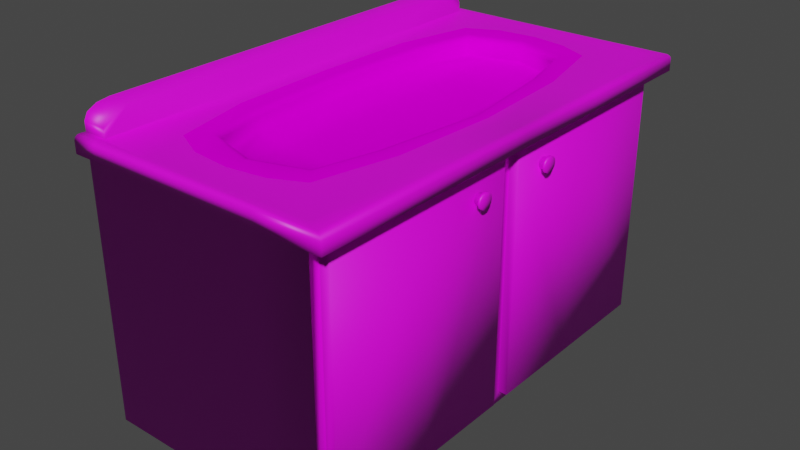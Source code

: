 # Source: lavabo.blend  (saved by Blender 2.90.8; exported with 4.5.12 LTS)
import bpy
from mathutils import Matrix  # noqa: F401  (used for matrix-valued properties, if any)

bpy.ops.wm.read_factory_settings(use_empty=True)
scene = bpy.context.scene
scene.name = 'Scene'

# ---- collections
col_collection = bpy.data.collections.new('Collection'); scene.collection.children.link(col_collection)

# ---- images (referenced by path relative to the original .blend; pixels are not part of the script)
import os
ASSET_DIR = os.environ.get("B2B_ASSET_DIR", "")  # directory of the original .blend (textures are referenced by path, not embedded)
HERE = os.path.dirname(os.path.abspath(__file__))  # packed textures are extracted next to this script under _unpacked/

def load_image(name, relpath, width, height, colorspace="sRGB"):
    """Load a texture the original file referenced (path relative to the .blend, or extracted next to this script)."""
    p = next((c for c in (os.path.join(HERE, relpath), os.path.join(ASSET_DIR, relpath)) if relpath and os.path.exists(c)), "")
    if p:
        img = bpy.data.images.load(p, check_existing=True)
        img.name = name
    else:  # same state as the original file: an image datablock whose file is absent (Cycles renders it pink)
        img = bpy.data.images.new(name, width, height)
        img.source = "FILE"
        img.filepath = "//" + (relpath or name)
    img.colorspace_settings.name = colorspace
    return img
img_roughness_jpg = load_image('roughness.jpg', 'text lava/roughness.jpg', 1024, 1024, 'sRGB')
img_albedo_jpg_001 = load_image('albedo.jpg.001', 'Concrete/albedo.jpg', 1024, 1024, 'sRGB')
img_normal_jpg = load_image('normal.jpg', 'text lava/normal.jpg', 1024, 1024, 'sRGB')
img_albedo_jpg = load_image('albedo.jpg', 'text lava/albedo.jpg', 1024, 1024, 'sRGB')

# ---- materials (node trees are filled in below, after node groups)
mat_lavabo = bpy.data.materials.new('Lavabo')
mat_lavabo.use_transparent_shadow = False
mat_marble = bpy.data.materials.new('Marble')
mat_marble.use_transparent_shadow = False

# ---- material node trees
mat_lavabo.use_nodes = True; mat_lavabo.node_tree.nodes.clear()
_N = mat_lavabo.node_tree.nodes; _L = mat_lavabo.node_tree.links
n0 = _N.new('ShaderNodeBsdfPrincipled'); n0.name = 'Principled BSDF'; n0.location = (10, 300)
n0.distribution = 'GGX'
n0.subsurface_method = 'BURLEY'
n0.inputs[3].default_value = 1.45
n0.inputs[27].default_value = (0.0, 0.0, 0.0, 1.0)
n0.inputs[28].default_value = 1.0
n1 = _N.new('ShaderNodeNormalMap'); n1.name = 'Normal Map'; n1.location = (-414, -206)
n1.inputs[0].default_value = 5.96e-08
n2 = _N.new('ShaderNodeBump'); n2.name = 'Bump'; n2.location = (-184, -123)
n2.inputs[0].default_value = 0.5333
n2.inputs[1].default_value = 1.0
n2.inputs[2].default_value = 1.0
n3 = _N.new('ShaderNodeTexImage'); n3.name = 'Image Texture.001'; n3.location = (-732, 51)
n3.image = img_roughness_jpg
n4 = _N.new('ShaderNodeOutputMaterial'); n4.name = 'Material Output'; n4.location = (300, 300)
n5 = _N.new('ShaderNodeTexImage'); n5.name = 'Image Texture'; n5.location = (-280, 275)
n5.image = img_albedo_jpg_001
n6 = _N.new('ShaderNodeTexImage'); n6.name = 'Image Texture.002'; n6.location = (-768, -230)
n6.image = img_normal_jpg
_L.new(n0.outputs[0], n4.inputs[0])
_L.new(n1.outputs[0], n2.inputs[4])
_L.new(n3.outputs[0], n2.inputs[3])
_L.new(n6.outputs[0], n1.inputs[1])
_L.new(n2.outputs[0], n0.inputs[5])
_L.new(n5.outputs[0], n0.inputs[0])
n4.is_active_output = True
mat_marble.use_nodes = True; mat_marble.node_tree.nodes.clear()
_N = mat_marble.node_tree.nodes; _L = mat_marble.node_tree.links
n0 = _N.new('ShaderNodeBsdfPrincipled'); n0.name = 'Principled BSDF'; n0.location = (36, 300)
n0.distribution = 'GGX'
n0.subsurface_method = 'BURLEY'
n0.inputs[3].default_value = 1.45
n0.inputs[13].default_value = 0.0
n0.inputs[27].default_value = (0.0, 0.0, 0.0, 1.0)
n0.inputs[28].default_value = 1.0
n1 = _N.new('ShaderNodeOutputMaterial'); n1.name = 'Material Output'; n1.location = (326, 300)
n2 = _N.new('ShaderNodeTexImage'); n2.name = 'Image Texture'; n2.location = (-280, 275)
n2.image = img_albedo_jpg
n3 = _N.new('ShaderNodeTexImage'); n3.name = 'Image Texture.002'; n3.location = (-768, -230)
n3.image = img_normal_jpg
n4 = _N.new('ShaderNodeNormalMap'); n4.name = 'Normal Map'; n4.location = (-414, -206)
n4.inputs[0].default_value = 5.96e-08
n5 = _N.new('ShaderNodeBump'); n5.name = 'Bump'; n5.location = (-184, -123)
n5.inputs[0].default_value = 0.5333
n5.inputs[1].default_value = 1.0
n5.inputs[2].default_value = 1.0
n6 = _N.new('ShaderNodeTexImage'); n6.name = 'Image Texture.001'; n6.location = (-732, 51)
n6.image = img_roughness_jpg
_L.new(n0.outputs[0], n1.inputs[0])
_L.new(n2.outputs[0], n0.inputs[0])
_L.new(n4.outputs[0], n5.inputs[4])
_L.new(n5.outputs[0], n0.inputs[5])
_L.new(n6.outputs[0], n5.inputs[3])
_L.new(n3.outputs[0], n4.inputs[1])
n1.is_active_output = True

# ---- world
world_world = bpy.data.worlds.new('World'); scene.world = world_world
world_world.use_nodes = True; world_world.node_tree.nodes.clear()
_N = world_world.node_tree.nodes; _L = world_world.node_tree.links
n0 = _N.new('ShaderNodeOutputWorld'); n0.name = 'World Output'; n0.location = (300, 300)
n1 = _N.new('ShaderNodeBackground'); n1.name = 'Background'; n1.location = (10, 300)
n1.inputs[0].default_value = (0.05088, 0.05088, 0.05088, 1.0)
_L.new(n1.outputs[0], n0.inputs[0])
n0.is_active_output = True
world_world.color = (0.05088, 0.05088, 0.05088)
world_world.use_sun_shadow = False
world_world.sun_shadow_jitter_overblur = 0.0

# ---- meshes
me_cube_001 = bpy.data.meshes.new('Cube.001')
me_cube_001.from_pydata([(1.0, 0.9683, 0.03304), (1.0, 0.9683, -2.281), (-1.0, 0.9683, -2.281), (1.0, 0.9683, -0.08268), (1.0, 0.9261, -2.186), (1.075, 0.0422, -2.186), (1.075, 0.9261, -2.186), (1.075, 0.9261, -0.1785), (1.075, 0.0422, -0.1785), (1.142, 0.2121, -0.4217), (1.142, 0.2242, -0.3341), (1.142, 0.167, -0.3341), (1.142, 0.1626, -0.3662), (1.117, 0.2121, -0.4217), (1.117, 0.1956, -0.4303), (1.117, 0.2242, -0.3982), (1.117, 0.2242, -0.3341), (1.117, 0.2121, -0.3107), (1.117, 0.1791, -0.3107), (1.117, 0.1626, -0.3662), (1.117, 0.1791, -0.4217), (1.11, 0.1956, -0.412), (1.11, 0.2161, -0.3891), (1.11, 0.2161, -0.3433), (1.11, 0.1838, -0.3265), (1.11, 0.1752, -0.3433), (1.11, 0.172, -0.3662), (1.054, 0.2074, -0.4059), (1.054, 0.2161, -0.3891), (1.054, 0.2192, -0.3662), (1.054, 0.2074, -0.3265), (1.054, 0.1838, -0.3265), (1.054, 0.1752, -0.3891), (-1.0, 0.8577, 0.2184), (-1.0, 0.9683, 0.1079), (-1.0, 0.913, 0.2036), (-1.0, 0.9535, 0.1631), (1.19, 1.017, -0.09426), (-0.9998, 1.017, -0.09426), (0.1266, 0.9683, 0.03304), (0.1266, 0.9683, -0.08268), (0.1266, 1.017, -0.09426), (0.117, 0.7583, -0.1235), (0.5164, 0.694, -0.1235), (1.0, 0.4487, -2.281), (1.0, 0.4487, 0.03304), (-1.0, 0.4487, -2.281), (-0.8, 0.4487, -2.281), (-0.8, 0.4487, 0.03304), (1.075, 0.4487, -2.186), (1.075, 0.4487, -0.1785), (1.19, 0.4487, -0.09426), (0.1266, 0.4487, -2.281), (-0.4159, 0.4487, -0.1235), (0.117, 0.4487, -0.1845), (0.1184, 0.7893, 0.03304), (0.117, 0.7583, -0.01236), (0.1172, 0.7625, 0.01034), (0.5164, 0.694, -0.01236), (0.5585, 0.7178, 0.03304), (0.5375, 0.7059, 0.02696), (-0.3493, 0.7176, 0.03304), (-0.3068, 0.694, -0.01236), (0.689, 0.4487, 0.03304), (0.636, 0.4487, -0.01236), (0.6625, 0.4487, 0.02696), (0.6431, 0.4487, 0.01034), (-0.4159, 0.4487, -0.01236), (-0.4682, 0.4487, 0.03304), (-0.4229, 0.4487, 0.01034), (-0.4421, 0.4487, 0.02696), (0.6699, 0.7816, 0.03304), (0.1221, 0.865, 0.03304), (-0.4635, 0.7818, 0.03304), (0.8183, 0.4504, 0.03304), (-0.6074, 0.4504, 0.03304), (0.5633, 0.9683, 0.03304), (0.5633, 0.9683, -0.08268), (0.6583, 1.017, -0.09426), (0.5633, 0.9683, -2.281), (0.3167, 0.7261, -0.1235), (0.3765, 0.4487, -0.1845), (0.5633, 0.4487, -2.281), (0.3167, 0.7261, -0.01236), (0.3196, 0.7298, 0.01034), (0.3276, 0.7398, 0.02696), (0.3385, 0.7535, 0.03304), (0.4181, 0.8425, 0.03304), (-0.3367, 0.9683, -2.281), (-0.3367, 0.9683, 0.03304), (-0.0949, 0.7261, -0.1235), (-0.1495, 0.4487, -0.1845), (-0.3367, 0.4487, -2.281), (-0.0949, 0.7261, -0.01236), (-0.09765, 0.7298, 0.01034), (-0.1052, 0.7398, 0.02696), (-0.1154, 0.7534, 0.03304), (-0.1994, 0.8484, 0.03304), (1.0, -0.9683, 0.03304), (-1.0, -0.9683, -2.281), (-0.8, -0.9683, 0.03304), (-0.8, -0.9683, -2.281), (-1.0, 0.0, -2.281), (-0.8, 0.0, -2.281), (-1.0, 0.0, 0.2184), (1.075, -0.0422, -2.186), (1.075, -0.9261, -0.1785), (1.142, -0.1956, -0.4303), (1.142, -0.2121, -0.3107), (1.142, -0.1956, -0.3021), (1.142, -0.1626, -0.3662), (1.142, -0.167, -0.3982), (1.117, -0.2242, -0.3982), (1.117, -0.2121, -0.3107), (1.117, -0.1791, -0.3107), (1.117, -0.167, -0.3341), (1.11, -0.2161, -0.3891), (1.11, -0.2161, -0.3433), (1.11, -0.2074, -0.3265), (1.11, -0.1838, -0.3265), (1.11, -0.1752, -0.3433), (1.054, -0.2161, -0.3891), (1.054, -0.2192, -0.3662), (1.054, -0.2161, -0.3433), (1.054, -0.2074, -0.3265), (1.054, -0.1956, -0.3204), (1.054, -0.1838, -0.3265), (1.054, -0.1752, -0.3433), (1.054, -0.172, -0.3662), (1.054, -0.1752, -0.3891), (1.054, -0.1838, -0.4059), (-1.0, -0.8577, 0.2184), (-1.0, -0.9683, 0.1079), (-1.0, -0.913, 0.2036), (-1.0, -0.9535, 0.1631), (-0.8, -0.9535, 0.1631), (-0.8, -0.913, 0.2036), (-0.8036, -1.017, -0.09426), (0.1266, -0.9683, 0.03304), (0.1266, -0.9683, -2.281), (0.1266, 0.0, -2.281), (0.1266, -0.9683, -0.08268), (-0.3068, -0.694, -0.1235), (-0.4624, 0.0, -0.1235), (0.117, 0.0, -0.1845), (1.0, -0.4487, -2.281), (1.0, -0.4487, 0.03304), (-1.0, -0.4487, -2.281), (-0.8, -0.4487, -2.281), (-0.8, -0.4487, 0.03304), (1.075, -0.4487, -2.186), (1.19, -0.4487, -0.09426), (0.1266, -0.4487, -2.281), (0.117, -0.4487, -0.1845), (0.1184, -0.7893, 0.03304), (0.117, -0.7583, -0.01236), (0.1177, -0.7738, 0.02696), (0.1172, -0.7625, 0.01034), (0.5164, -0.694, -0.01236), (0.5585, -0.7178, 0.03304), (0.8002, 0.0, 0.03304), (0.7474, 0.0, -0.01236), (0.7738, 0.0, 0.02696), (-0.3493, -0.7176, 0.03304), (-0.3125, -0.6971, 0.01034), (-0.4624, 0.0, -0.01236), (-0.5145, 0.0, 0.03304), (-0.4694, 0.0, 0.01034), (-0.4885, 0.0, 0.02696), (0.689, -0.4487, 0.03304), (0.636, -0.4487, -0.01236), (0.6625, -0.4487, 0.02696), (0.6431, -0.4487, 0.01034), (-0.4159, -0.4487, -0.01236), (-0.4682, -0.4487, 0.03304), (-0.4229, -0.4487, 0.01034), (-0.4421, -0.4487, 0.02696), (0.6699, -0.7816, 0.03304), (0.1221, -0.865, 0.03304), (-0.4635, -0.7818, 0.03304), (0.8183, -0.4504, 0.03304), (0.8719, 0.0, 0.03304), (-0.6074, -0.4504, 0.03304), (-0.6297, 0.0, 0.03304), (0.5633, -0.9683, 0.03304), (0.5633, -0.9683, -0.08268), (0.5633, -0.9683, -2.281), (0.5633, 0.0, -2.281), (0.3167, -0.7261, -0.1235), (0.4322, 0.0, -0.1845), (0.3765, -0.4487, -0.1845), (0.5633, -0.4487, -2.281), (0.3167, -0.7261, -0.01236), (0.3196, -0.7298, 0.01034), (0.3385, -0.7535, 0.03304), (0.4181, -0.8425, 0.03304), (-0.3367, -0.9683, -2.281), (-0.3367, 0.0, -2.281), (-0.3367, -0.9683, 0.03304), (-0.3367, -0.9683, -0.08268), (-0.3385, -1.017, -0.09426), (-0.0949, -0.7261, -0.1235), (-0.1727, 0.0, -0.1845), (-0.1495, -0.4487, -0.1845), (-0.3367, -0.4487, -2.281), (-0.0949, -0.7261, -0.01236), (-0.09765, -0.7298, 0.01034), (-0.1052, -0.7398, 0.02696), (-0.1154, -0.7534, 0.03304), (-0.1994, -0.8484, 0.03304), (-0.8, 0.9683, -2.281), (-1.0, 0.9683, 0.03304), (-0.8, 0.9683, 0.03304), (-0.8, 0.0, 0.03304), (-1.0, 0.9683, -0.08268), (1.0, 0.4487, -0.08268), (1.0, 0.0, -0.08268), (-0.8, 0.9683, -0.08268), (1.0, 0.4487, -2.186), (1.0, 0.9261, -0.1785), (1.0, 0.0422, -0.1785), (1.0, 0.0422, -2.186), (1.0, 0.4487, -0.1785), (1.142, 0.1956, -0.4303), (1.142, 0.2242, -0.3982), (1.142, 0.2286, -0.3662), (1.142, 0.2121, -0.3107), (1.142, 0.1956, -0.3021), (1.142, 0.1791, -0.3107), (1.142, 0.167, -0.3982), (1.142, 0.1791, -0.4217), (1.117, 0.2286, -0.3662), (1.117, 0.1956, -0.3021), (1.117, 0.167, -0.3341), (1.117, 0.167, -0.3982), (1.11, 0.2074, -0.4059), (1.11, 0.2192, -0.3662), (1.11, 0.2074, -0.3265), (1.11, 0.1956, -0.3204), (1.11, 0.1752, -0.3891), (1.11, 0.1838, -0.4059), (1.054, 0.1956, -0.412), (1.054, 0.2161, -0.3433), (1.054, 0.1956, -0.3204), (1.054, 0.1752, -0.3433), (1.054, 0.172, -0.3662), (1.054, 0.1838, -0.4059), (-0.8, 0.8577, 0.2184), (-0.8, 0.913, 0.2036), (-0.8, 0.9535, 0.1631), (-0.8, 0.9683, 0.1079), (-0.8, 0.0, 0.2184), (1.19, 0.0, -0.09426), (-0.8036, 1.017, -0.09426), (1.0, 0.0, 0.03304), (0.1266, 0.9683, -2.281), (-0.3367, 0.9683, -0.08268), (-0.3385, 1.017, -0.09426), (0.636, 0.4487, -0.1235), (0.7474, 0.0, -0.1235), (1.0, 0.0, -2.281), (-0.3068, 0.694, -0.1235), (0.5221, 0.6972, 0.01034), (0.1177, 0.7738, 0.02696), (0.7545, 0.0, 0.01034), (-0.3125, 0.6971, 0.01034), (-0.328, 0.7058, 0.02696), (1.0, -0.9683, -2.281), (1.0, -0.9683, -0.08268), (-1.0, -0.9683, 0.03304), (-0.9998, -1.017, -0.09426), (1.19, -1.017, -0.09426), (-1.0, -0.9683, -0.08268), (1.0, -0.4487, -0.08268), (-0.8, -0.9683, -0.08268), (1.0, -0.4487, -2.186), (1.0, -0.9261, -2.186), (1.0, -0.9261, -0.1785), (1.0, -0.0422, -0.1785), (1.0, -0.0422, -2.186), (1.0, -0.4487, -0.1785), (1.075, -0.9261, -2.186), (1.075, -0.0422, -0.1785), (1.075, -0.4487, -0.1785), (1.142, -0.2121, -0.4217), (1.142, -0.2242, -0.3982), (1.142, -0.2286, -0.3662), (1.142, -0.2242, -0.3341), (1.142, -0.1791, -0.3107), (1.142, -0.167, -0.3341), (1.142, -0.1791, -0.4217), (1.117, -0.2121, -0.4217), (1.117, -0.1956, -0.4303), (1.117, -0.2286, -0.3662), (1.117, -0.2242, -0.3341), (1.117, -0.1956, -0.3021), (1.117, -0.1626, -0.3662), (1.117, -0.167, -0.3982), (1.117, -0.1791, -0.4217), (1.11, -0.2074, -0.4059), (1.11, -0.1956, -0.412), (1.11, -0.2192, -0.3662), (1.11, -0.1956, -0.3204), (1.11, -0.172, -0.3662), (1.11, -0.1752, -0.3891), (1.11, -0.1838, -0.4059), (1.054, -0.2074, -0.4059), (1.054, -0.1956, -0.412), (-0.8, -0.8577, 0.2184), (-0.8, -0.9683, 0.1079), (0.6583, -1.017, -0.09426), (0.1266, -1.017, -0.09426), (0.5164, -0.694, -0.1235), (0.636, -0.4487, -0.1235), (-0.4159, -0.4487, -0.1235), (0.117, -0.7583, -0.1235), (0.5221, -0.6972, 0.01034), (0.5375, -0.7059, 0.02696), (0.3276, -0.7398, 0.02696), (-0.3068, -0.694, -0.01236), (-0.328, -0.7058, 0.02696), (0.1266, 1.017, 0.00234), (0.1266, 0.9928, 0.03891), (0.1266, 1.013, 0.02271), (0.1266, 1.005, 0.0361), (0.1266, -0.9928, 0.03891), (0.1266, -1.017, 0.00234), (0.1266, -1.005, 0.0361), (0.1266, -1.013, 0.02271), (1.136, -0.4487, 0.04135), (1.19, -0.4487, 0.00234), (1.163, -0.4487, 0.03732), (1.183, -0.4487, 0.02304), (-0.3375, -0.9901, 0.03826), (-0.3385, -1.017, 0.00234), (-0.338, -1.003, 0.03578), (-0.3383, -1.013, 0.02263), (-0.9999, 0.9881, 0.03778), (-0.9998, 1.017, 0.00234), (-0.9999, 1.002, 0.03553), (-0.9998, 1.013, 0.02256), (1.135, 1.003, 0.04127), (1.19, 1.017, 0.00234), (1.163, 1.01, 0.03728), (1.183, 1.015, 0.02303), (-0.8015, 0.9886, 0.0379), (-0.8036, 1.017, 0.00234), (-0.8025, 1.003, 0.03559), (-0.8033, 1.013, 0.02258), (1.19, 0.4487, 0.00234), (1.136, 0.4487, 0.04135), (1.183, 0.4487, 0.02304), (1.163, 0.4487, 0.03732), (1.137, 0.0, 0.04138), (1.19, 0.0, 0.00234), (1.163, 0.0, 0.03733), (1.183, 0.0, 0.02304), (0.6583, 1.017, 0.00234), (0.6195, 0.9969, 0.03989), (0.6531, 1.014, 0.02284), (0.6389, 1.007, 0.03659), (-0.3375, 0.9901, 0.03826), (-0.3385, 1.017, 0.00234), (-0.338, 1.003, 0.03578), (-0.3383, 1.013, 0.02263), (-0.9998, -1.017, 0.00234), (-0.9999, -0.9881, 0.03778), (-0.9998, -1.013, 0.02256), (-0.9999, -1.002, 0.03553), (1.19, -1.017, 0.00234), (1.135, -1.003, 0.04127), (1.183, -1.015, 0.02303), (1.163, -1.01, 0.03728), (-0.8036, -1.017, 0.00234), (-0.8015, -0.9886, 0.0379), (-0.8033, -1.013, 0.02258), (-0.8025, -1.003, 0.03559), (0.6195, -0.9969, 0.03989), (0.6583, -1.017, 0.00234), (0.6389, -1.007, 0.03659), (0.6531, -1.014, 0.02284)], [], [(0, 45, 350, 341), (214, 211, 337, 339, 340, 338, 38), (247, 251, 48), (64, 58, 43, 258), (46, 47, 103, 102), (212, 211, 34, 250), (217, 214, 38, 253), (82, 44, 260, 187), (44, 1, 4, 218), (2, 214, 217, 210), (79, 77, 3, 1), (222, 220, 8, 50), (216, 260, 221, 220), (215, 216, 220, 222), (1, 3, 219, 4), (49, 50, 8, 5), (4, 219, 7, 6), (220, 221, 5, 8), (218, 4, 6, 49), (17, 232, 238, 237), (223, 9, 13, 14), (228, 11, 233, 18), (10, 226, 17, 16), (230, 223, 14, 20), (9, 224, 15, 13), (11, 12, 19, 233), (226, 227, 232, 17), (224, 225, 231, 15), (12, 229, 234, 19), (227, 228, 18, 232), (225, 10, 16, 231), (229, 230, 20, 234), (237, 238, 243, 30), (15, 231, 236, 22), (19, 234, 239, 26), (232, 18, 24, 238), (231, 16, 23, 236), (234, 20, 240, 239), (14, 13, 235, 21), (18, 233, 25, 24), (16, 17, 237, 23), (20, 14, 21, 240), (13, 15, 22, 235), (233, 19, 26, 25), (32, 246, 27), (22, 236, 29, 28), (26, 239, 32, 245), (238, 24, 31, 243), (236, 23, 242, 29), (239, 240, 246, 32), (21, 235, 27, 241), (24, 25, 244, 31), (23, 237, 30, 242), (240, 21, 241, 246), (235, 22, 28, 27), (25, 26, 245, 244), (33, 247, 248, 35), (35, 248, 249, 36), (36, 249, 250, 34), (247, 33, 104, 251), (211, 212, 345, 337), (254, 353, 355, 356, 354, 252, 216), (76, 0, 341, 358), (78, 357, 342, 37), (51, 349, 354, 252), (256, 217, 253, 257), (215, 3, 37, 51), (77, 40, 41, 78), (39, 76, 358, 322), (88, 256, 40, 255), (92, 52, 140, 197), (74, 71, 59, 63), (311, 310, 378, 326), (97, 73, 61, 96), (67, 165, 143, 53), (93, 62, 261, 90), (91, 53, 143, 202), (81, 54, 144, 189), (87, 72, 55, 86), (181, 74, 63, 160), (73, 75, 68, 61), (80, 42, 54, 81), (90, 261, 53, 91), (62, 67, 53, 261), (75, 183, 166, 68), (88, 255, 52, 92), (216, 215, 51, 252), (37, 342, 349, 51), (212, 89, 361, 345), (221, 218, 49, 5), (6, 7, 50, 49), (3, 215, 222, 219), (219, 222, 50, 7), (260, 44, 218, 221), (79, 1, 44, 82), (2, 210, 47, 46), (161, 64, 258, 259), (83, 58, 262, 84), (84, 262, 60, 85), (85, 60, 59, 86), (64, 161, 264, 66), (66, 264, 162, 65), (65, 162, 160, 63), (68, 166, 168, 70), (70, 168, 167, 69), (69, 167, 165, 67), (93, 56, 57, 94), (94, 57, 263, 95), (95, 263, 55, 96), (58, 64, 66, 262), (262, 66, 65, 60), (60, 65, 63, 59), (61, 68, 70, 266), (266, 70, 69, 265), (265, 69, 67, 62), (83, 56, 42, 80), (48, 213, 183, 75), (212, 48, 75, 73), (254, 45, 74, 181), (76, 39, 72, 87), (89, 212, 73, 97), (45, 0, 71, 74), (0, 76, 87, 71), (58, 83, 80, 43), (263, 85, 86, 55), (57, 84, 85, 263), (56, 83, 84, 57), (255, 79, 82, 52), (43, 80, 81, 258), (71, 87, 86, 59), (258, 81, 189, 259), (3, 77, 78, 37), (257, 362, 321, 41), (255, 40, 77, 79), (52, 82, 187, 140), (89, 39, 322, 361), (39, 89, 97, 72), (266, 95, 96, 61), (265, 94, 95, 266), (62, 93, 94, 265), (210, 88, 92, 47), (42, 90, 91, 54), (54, 91, 202, 144), (56, 93, 90, 42), (72, 97, 96, 55), (45, 254, 353, 350), (47, 92, 197, 103), (210, 217, 256, 88), (253, 346, 362, 257), (40, 256, 257, 41), (184, 377, 370, 98), (310, 271, 369, 378), (272, 270, 365, 367, 368, 366, 269), (309, 100, 308), (170, 313, 312, 158), (147, 102, 103, 148), (100, 309, 132, 269), (274, 137, 270, 272), (191, 187, 260, 145), (145, 275, 276, 267), (99, 101, 274, 272), (186, 267, 268, 185), (280, 283, 282, 278), (216, 278, 279, 260), (273, 280, 278, 216), (267, 276, 277, 268), (150, 105, 282, 283), (276, 281, 106, 277), (278, 282, 105, 279), (275, 150, 281, 276), (111, 290, 284), (113, 118, 302, 295), (107, 292, 291, 284), (288, 114, 115, 289), (287, 294, 113, 108), (290, 298, 292, 107), (284, 291, 112, 285), (289, 115, 296, 110), (108, 113, 295, 109), (285, 112, 293, 286), (110, 296, 297, 111), (109, 295, 114, 288), (286, 293, 294, 287), (111, 297, 298, 290), (118, 124, 125, 302), (112, 116, 301, 293), (296, 303, 304, 297), (295, 302, 119, 114), (293, 301, 117, 294), (297, 304, 305, 298), (292, 300, 299, 291), (114, 119, 120, 115), (294, 117, 118, 113), (298, 305, 300, 292), (291, 299, 116, 112), (115, 120, 303, 296), (123, 122, 127), (116, 121, 122, 301), (303, 128, 129, 304), (302, 125, 126, 119), (301, 122, 123, 117), (304, 129, 130, 305), (300, 307, 306, 299), (119, 126, 127, 120), (117, 123, 124, 118), (305, 130, 307, 300), (299, 306, 121, 116), (120, 127, 128, 303), (131, 133, 136, 308), (133, 134, 135, 136), (134, 132, 309, 135), (308, 251, 104, 131), (269, 366, 374, 100), (100, 374, 333, 198), (270, 137, 373, 365), (271, 151, 330, 369), (199, 200, 137, 274), (273, 151, 271, 268), (185, 310, 311, 141), (98, 370, 329, 146), (196, 139, 141, 199), (204, 197, 140, 152), (180, 169, 159, 177), (198, 333, 325, 138), (209, 208, 163, 179), (173, 314, 143, 165), (205, 201, 142, 319), (203, 202, 143, 314), (190, 189, 144, 153), (195, 194, 154, 178), (181, 160, 169, 180), (179, 163, 174, 182), (188, 190, 153, 315), (201, 203, 314, 142), (319, 142, 314, 173), (182, 174, 166, 183), (196, 204, 152, 139), (216, 252, 151, 273), (146, 329, 353, 254), (151, 252, 354, 330), (279, 105, 150, 275), (281, 150, 283, 106), (268, 277, 280, 273), (277, 106, 283, 280), (260, 279, 275, 145), (186, 191, 145, 267), (99, 147, 148, 101), (161, 259, 313, 170), (192, 193, 316, 158), (193, 318, 317, 316), (318, 194, 159, 317), (170, 172, 264, 161), (172, 171, 162, 264), (171, 169, 160, 162), (174, 176, 168, 166), (176, 175, 167, 168), (175, 173, 165, 167), (205, 206, 157, 155), (206, 207, 156, 157), (207, 208, 154, 156), (158, 316, 172, 170), (316, 317, 171, 172), (317, 159, 169, 171), (163, 320, 176, 174), (320, 164, 175, 176), (164, 319, 173, 175), (192, 188, 315, 155), (149, 182, 183, 213), (100, 179, 182, 149), (254, 181, 180, 146), (184, 195, 178, 138), (198, 209, 179, 100), (146, 180, 177, 98), (98, 177, 195, 184), (158, 312, 188, 192), (156, 154, 194, 318), (157, 156, 318, 193), (155, 157, 193, 192), (139, 152, 191, 186), (312, 313, 190, 188), (177, 159, 194, 195), (313, 259, 189, 190), (268, 271, 310, 185), (200, 311, 326, 334), (139, 186, 185, 141), (152, 140, 187, 191), (138, 325, 377, 184), (138, 178, 209, 198), (320, 163, 208, 207), (164, 320, 207, 206), (319, 164, 206, 205), (101, 148, 204, 196), (315, 153, 203, 201), (153, 144, 202, 203), (155, 315, 201, 205), (178, 154, 208, 209), (38, 338, 346, 253), (148, 103, 197, 204), (101, 196, 199, 274), (137, 200, 334, 373), (141, 311, 200, 199), (251, 213, 48), (48, 212, 247), (212, 250, 247), (250, 249, 248), (248, 247, 250), (223, 230, 224, 9), (225, 224, 230, 229), (10, 225, 229, 12), (12, 11, 226, 10), (227, 226, 11, 228), (241, 27, 246), (27, 28, 32), (28, 29, 245), (29, 242, 244), (242, 30, 244), (30, 243, 31), (244, 30, 31), (244, 245, 29), (245, 32, 28), (149, 213, 251), (251, 308, 149), (308, 136, 309), (149, 308, 100), (136, 135, 309), (107, 284, 290), (284, 285, 111), (285, 286, 110), (286, 287, 289), (287, 108, 289), (108, 109, 288), (289, 108, 288), (289, 110, 286), (110, 111, 285), (121, 306, 129), (306, 307, 130), (129, 306, 130), (129, 128, 121), (128, 127, 122), (121, 128, 122), (127, 126, 124), (126, 125, 124), (124, 123, 127), (337, 345, 347, 339), (339, 347, 348, 340), (340, 348, 346, 338), (358, 341, 343, 360), (360, 343, 344, 359), (359, 344, 342, 357), (378, 369, 371, 380), (380, 371, 372, 379), (379, 372, 370, 377), (345, 361, 363, 347), (347, 363, 364, 348), (348, 364, 362, 346), (322, 358, 360, 324), (324, 360, 359, 323), (323, 359, 357, 321), (326, 378, 380, 328), (328, 380, 379, 327), (327, 379, 377, 325), (334, 326, 328, 336), (336, 328, 327, 335), (335, 327, 325, 333), (350, 353, 355, 352), (352, 355, 356, 351), (351, 356, 354, 349), (361, 322, 324, 363), (363, 324, 323, 364), (364, 323, 321, 362), (341, 350, 352, 343), (343, 352, 351, 344), (344, 351, 349, 342), (365, 373, 375, 367), (367, 375, 376, 368), (368, 376, 374, 366), (330, 354, 356, 332), (332, 356, 355, 331), (331, 355, 353, 329), (369, 330, 332, 371), (371, 332, 331, 372), (372, 331, 329, 370), (373, 334, 336, 375), (375, 336, 335, 376), (376, 335, 333, 374), (41, 321, 357, 78)])
me_cube_001.polygons.foreach_set('use_smooth', [True] * 386)
me_cube_001.polygons.foreach_set('material_index', [0, 0, 0, 1, 0, 0, 0, 0, 0, 0, 0, 0, 0, 0, 0, 0, 0, 0, 0, 0, 0, 0, 0, 0, 0, 0, 0, 0, 0, 0, 0, 0, 0, 0, 0, 0, 0, 0, 0, 0, 0, 0, 0, 0, 0, 0, 0, 0, 0, 0, 0, 0, 0, 0, 0, 0, 0, 0, 0, 0, 0, 0, 0, 0, 0, 0, 0, 0, 0, 0, 0, 1, 0, 1, 1, 1, 1, 1, 1, 1, 1, 1, 1, 1, 1, 0, 0, 0, 0, 0, 0, 0, 0, 0, 0, 0, 1, 1, 1, 1, 1, 1, 1, 1, 1, 1, 1, 1, 1, 1, 1, 1, 1, 1, 1, 1, 0, 0, 0, 0, 0, 0, 0, 1, 1, 1, 1, 0, 1, 1, 1, 0, 0, 0, 0, 0, 0, 1, 1, 1, 0, 1, 1, 1, 1, 0, 0, 0, 0, 0, 0, 0, 0, 0, 1, 0, 0, 0, 0, 0, 0, 0, 0, 0, 0, 0, 0, 0, 0, 0, 0, 0, 0, 0, 0, 0, 0, 0, 0, 0, 0, 0, 0, 0, 0, 0, 0, 0, 0, 0, 0, 0, 0, 0, 0, 0, 0, 0, 0, 0, 0, 0, 0, 0, 0, 0, 0, 0, 0, 0, 0, 0, 0, 0, 0, 0, 0, 0, 0, 0, 0, 0, 1, 0, 1, 1, 1, 1, 1, 1, 1, 1, 1, 1, 1, 1, 0, 0, 0, 0, 0, 0, 0, 0, 0, 0, 0, 1, 1, 1, 1, 1, 1, 1, 1, 1, 1, 1, 1, 1, 1, 1, 1, 1, 1, 1, 1, 0, 0, 0, 0, 0, 0, 0, 1, 1, 1, 1, 0, 1, 1, 1, 0, 0, 0, 0, 0, 0, 1, 1, 1, 0, 1, 1, 1, 1, 0, 0, 0, 0, 0, 0, 0, 0, 0, 0, 0, 0, 0, 0, 0, 0, 0, 0, 0, 0, 0, 0, 0, 0, 0, 0, 0, 0, 0, 0, 0, 0, 0, 0, 0, 0, 0, 0, 0, 0, 0, 0, 0, 0, 0, 0, 0, 0, 0, 0, 0, 0, 0, 0, 0, 0, 0, 0, 0, 0, 0, 0, 0, 0, 0, 0, 0, 0, 0, 0, 0, 0, 0, 0, 0, 0, 0, 0, 0, 0, 0, 0, 0, 0, 0, 0, 0, 0, 0, 0])
_uv = me_cube_001.uv_layers.new(name='UVMap')
_uv.uv.foreach_set('vector', [0.6989, 0.06012, 0.5787, 0.06009, 0.5788, 0.03012, 0.707, 0.03045, 0.456, 0.5034, 0.456, 0.5288, 0.4514, 0.5298, 0.4481, 0.5293, 0.4457, 0.5265, 0.4448, 0.522, 0.4448, 0.5008, 0.2629, 0.6891, 0.2629, 0.5008, 0.3058, 0.5993, 0.324, 0.2085, 0.4335, 0.3018, 0.3848, 0.3322, 0.292, 0.2527, 0.8303, 0.9381, 0.8303, 0.8942, 0.934, 0.8941, 0.934, 0.938, 0.3729, 0.5447, 0.3729, 0.5008, 0.3902, 0.5008, 0.3902, 0.5447, 0.934, 0.06223, 0.934, 0.01834, 0.9454, 0.01839, 0.9454, 0.06146, 0.8303, 0.595, 0.8303, 0.4991, 0.934, 0.4991, 0.934, 0.5949, 0.5789, 0.4991, 0.6992, 0.4991, 0.6894, 0.5201, 0.5789, 0.5201, 0.01187, 0.5008, 0.01187, 0.01834, 0.05818, 0.01834, 0.05818, 0.5008, 0.3738, 0.5008, 0.3738, 0.01834, 0.475, 0.01834, 0.475, 0.5008, 0.3554, 0.6055, 0.3554, 0.6946, 0.3379, 0.6946, 0.3379, 0.6055, 0.475, 0.9817, 0.475, 0.4991, 0.4847, 0.5201, 0.4847, 0.9606, 0.5789, 0.9817, 0.475, 0.9817, 0.4847, 0.9606, 0.5789, 0.9606, 0.6992, 0.4991, 0.6992, 0.9817, 0.6894, 0.9606, 0.6894, 0.5201, 0.106, 0.5008, 0.106, 0.9414, 0.01187, 0.9414, 0.01187, 0.5008, 0.9628, 0.9394, 0.9628, 0.499, 0.9803, 0.499, 0.9803, 0.9394, 0.9628, 0.499, 0.9628, 0.9395, 0.9454, 0.9395, 0.9454, 0.499, 0.3554, 0.6054, 0.3554, 0.5008, 0.3729, 0.5008, 0.3729, 0.6054, 0.2672, 0.4874, 0.2826, 0.495, 0.2591, 0.4998, 0.2481, 0.4944, 0.1863, 0.4567, 0.1619, 0.46, 0.1598, 0.4442, 0.1842, 0.4409, 0.2194, 0.4422, 0.2439, 0.4388, 0.2461, 0.4546, 0.2216, 0.458, 0.3573, 0.5444, 0.3291, 0.5483, 0.3269, 0.5325, 0.3552, 0.5287, 0.3582, 0.4231, 0.3754, 0.4207, 0.3776, 0.4365, 0.3604, 0.4389, 0.1619, 0.46, 0.1337, 0.4639, 0.1315, 0.4481, 0.1598, 0.4442, 0.2439, 0.4388, 0.2823, 0.4335, 0.2844, 0.4493, 0.2461, 0.4546, 0.3291, 0.5483, 0.3047, 0.5517, 0.3025, 0.5359, 0.3269, 0.5325, 0.1337, 0.4639, 0.1091, 0.4673, 0.107, 0.4515, 0.1315, 0.4481, 0.2823, 0.4335, 0.3241, 0.4278, 0.3262, 0.4436, 0.2844, 0.4493, 0.3047, 0.5517, 0.2907, 0.5536, 0.2885, 0.5378, 0.3025, 0.5359, 0.3819, 0.5411, 0.3573, 0.5444, 0.3552, 0.5287, 0.3797, 0.5253, 0.3241, 0.4278, 0.3582, 0.4231, 0.3604, 0.4389, 0.3262, 0.4436, 0.2824, 0.4931, 0.2812, 0.4847, 0.355, 0.4746, 0.3562, 0.483, 0.1513, 0.5033, 0.1914, 0.4922, 0.1939, 0.4978, 0.1652, 0.5058, 0.2089, 0.5318, 0.1665, 0.5376, 0.1761, 0.5303, 0.2064, 0.5261, 0.2826, 0.495, 0.276, 0.5072, 0.2543, 0.5085, 0.2591, 0.4998, 0.1914, 0.4922, 0.2338, 0.4863, 0.2242, 0.4936, 0.1939, 0.4978, 0.1665, 0.5376, 0.1331, 0.5366, 0.1522, 0.5296, 0.1761, 0.5303, 0.1176, 0.529, 0.1243, 0.5168, 0.1459, 0.5154, 0.1412, 0.5241, 0.276, 0.5072, 0.249, 0.5207, 0.235, 0.5182, 0.2543, 0.5085, 0.2338, 0.4863, 0.2672, 0.4874, 0.2481, 0.4944, 0.2242, 0.4936, 0.1331, 0.5366, 0.1176, 0.529, 0.1412, 0.5241, 0.1522, 0.5296, 0.1243, 0.5168, 0.1513, 0.5033, 0.1652, 0.5058, 0.1459, 0.5154, 0.249, 0.5207, 0.2089, 0.5318, 0.2064, 0.5261, 0.235, 0.5182, 0.2512, 0.4799, 0.23, 0.4759, 0.2322, 0.4605, 0.286, 0.5197, 0.2849, 0.5113, 0.3587, 0.5011, 0.3598, 0.5096, 0.1541, 0.4611, 0.184, 0.457, 0.1889, 0.4925, 0.159, 0.4966, 0.2812, 0.4847, 0.2806, 0.4799, 0.3544, 0.4697, 0.355, 0.4746, 0.2849, 0.5113, 0.2837, 0.5028, 0.3575, 0.4927, 0.3587, 0.5011, 0.184, 0.457, 0.2084, 0.4536, 0.2133, 0.4892, 0.1889, 0.4925, 0.2885, 0.5378, 0.2874, 0.5294, 0.3612, 0.5193, 0.3623, 0.5277, 0.1091, 0.4673, 0.1267, 0.4649, 0.1316, 0.5004, 0.114, 0.5028, 0.2837, 0.5028, 0.2824, 0.4931, 0.3562, 0.483, 0.3575, 0.4927, 0.2084, 0.4536, 0.2207, 0.4519, 0.2256, 0.4875, 0.2133, 0.4892, 0.2874, 0.5294, 0.286, 0.5197, 0.3598, 0.5096, 0.3612, 0.5193, 0.1267, 0.4649, 0.1541, 0.4611, 0.159, 0.4966, 0.1316, 0.5004, 0.2628, 0.5128, 0.2165, 0.5128, 0.2165, 0.5008, 0.2629, 0.5008, 0.4126, 0.5008, 0.4126, 0.5447, 0.4031, 0.5447, 0.4031, 0.5008, 0.4031, 0.5008, 0.4031, 0.5447, 0.3902, 0.5447, 0.3902, 0.5008, 0.2165, 0.5128, 0.2628, 0.5128, 0.2629, 0.7008, 0.2165, 0.7008, 0.6989, 0.4991, 0.6989, 0.4552, 0.7037, 0.4555, 0.7035, 0.4991, 0.4153, 0.5008, 0.4134, 0.5309, 0.4143, 0.5367, 0.4176, 0.541, 0.4224, 0.5425, 0.4448, 0.5425, 0.4421, 0.5008, 0.6989, 0.156, 0.6989, 0.06012, 0.707, 0.03045, 0.7056, 0.1436, 0.9775, 0.135, 0.9551, 0.135, 0.9551, 0.01834, 0.9775, 0.01834, 0.3379, 0.5993, 0.3156, 0.5993, 0.3156, 0.5008, 0.3379, 0.5008, 0.934, 0.1639, 0.934, 0.06223, 0.9454, 0.06146, 0.9454, 0.1635, 0.8139, 0.4573, 0.934, 0.4573, 0.9454, 0.499, 0.8141, 0.4991, 0.934, 0.3614, 0.934, 0.2656, 0.9454, 0.2656, 0.9454, 0.3823, 0.6989, 0.2518, 0.6989, 0.156, 0.7056, 0.1436, 0.7047, 0.2518, 0.1655, 0.5008, 0.1655, 0.01834, 0.2727, 0.01834, 0.2727, 0.5008, 0.8303, 0.7925, 0.8303, 0.6908, 0.934, 0.6908, 0.934, 0.7925, 0.3555, 0.1088, 0.4999, 0.2199, 0.4613, 0.2745, 0.3383, 0.1721, 0.9775, 0.2517, 0.9775, 0.135, 0.9551, 0.135, 0.9551, 0.2517, 0.5177, 0.6734, 0.4791, 0.8117, 0.4432, 0.7507, 0.4669, 0.6277, 0.2943, 0.8034, 0.06102, 0.8817, 0.04092, 0.8218, 0.2661, 0.7496, 0.4389, 0.6121, 0.4169, 0.7199, 0.3674, 0.6876, 0.3867, 0.5957, 0.2596, 0.6234, 0.2661, 0.7496, 0.04092, 0.8218, 0.02644, 0.6534, 0.2726, 0.3749, 0.2532, 0.4971, 0.01197, 0.4851, 0.05076, 0.3117, 0.5256, 0.3513, 0.5295, 0.5043, 0.4907, 0.5047, 0.476, 0.3896, 0.1425, 0.01839, 0.3555, 0.1088, 0.3383, 0.1721, 0.1322, 0.05332, 0.4791, 0.8117, 0.3202, 0.9154, 0.3057, 0.8428, 0.4432, 0.7507, 0.3953, 0.418, 0.4059, 0.5038, 0.2532, 0.4971, 0.2726, 0.3749, 0.3867, 0.5957, 0.3674, 0.6876, 0.2661, 0.7496, 0.2596, 0.6234, 0.4169, 0.7199, 0.2943, 0.8034, 0.2661, 0.7496, 0.3674, 0.6876, 0.3202, 0.9154, 0.08541, 0.9816, 0.07139, 0.9211, 0.3057, 0.8428, 0.7102, 0.7925, 0.7102, 0.6909, 0.8303, 0.6908, 0.8303, 0.7925, 0.7102, 0.4574, 0.8139, 0.4573, 0.8141, 0.4991, 0.7104, 0.4991, 0.3379, 0.724, 0.3156, 0.724, 0.3156, 0.5993, 0.3379, 0.5993, 0.6989, 0.4552, 0.6989, 0.3535, 0.704, 0.3537, 0.7037, 0.4555, 0.3554, 0.6945, 0.3554, 0.6054, 0.3729, 0.6054, 0.3729, 0.6945, 0.2165, 0.5008, 0.2165, 0.9414, 0.106, 0.9414, 0.106, 0.5008, 0.6992, 0.9817, 0.5789, 0.9817, 0.5789, 0.9606, 0.6894, 0.9606, 0.3554, 0.5008, 0.3554, 0.6055, 0.3379, 0.6055, 0.3379, 0.5008, 0.475, 0.4991, 0.5789, 0.4991, 0.5789, 0.5201, 0.4847, 0.5201, 0.7102, 0.595, 0.7102, 0.4992, 0.8303, 0.4991, 0.8303, 0.595, 0.7102, 0.9381, 0.7102, 0.8942, 0.8303, 0.8942, 0.8303, 0.9381, 0.1185, 0.08955, 0.324, 0.2085, 0.292, 0.2527, 0.08955, 0.1384, 0.4472, 0.4031, 0.4335, 0.3018, 0.4443, 0.2944, 0.4584, 0.3995, 0.4584, 0.3995, 0.4443, 0.2944, 0.4537, 0.2851, 0.468, 0.3949, 0.468, 0.3949, 0.4537, 0.2851, 0.4613, 0.2745, 0.476, 0.3896, 0.324, 0.2085, 0.1185, 0.08955, 0.1238, 0.07878, 0.3299, 0.198, 0.3299, 0.198, 0.1238, 0.07878, 0.1282, 0.06659, 0.3345, 0.1857, 0.3345, 0.1857, 0.1282, 0.06659, 0.1322, 0.05332, 0.3383, 0.1721, 0.3057, 0.8428, 0.07139, 0.9211, 0.06812, 0.907, 0.3027, 0.8284, 0.3027, 0.8284, 0.06812, 0.907, 0.06475, 0.8938, 0.2991, 0.8151, 0.2991, 0.8151, 0.06475, 0.8938, 0.06102, 0.8817, 0.2943, 0.8034, 0.4389, 0.6121, 0.4609, 0.5044, 0.4724, 0.5047, 0.4499, 0.6167, 0.4499, 0.6167, 0.4724, 0.5047, 0.4823, 0.5048, 0.4593, 0.6219, 0.4593, 0.6219, 0.4823, 0.5048, 0.4907, 0.5047, 0.4669, 0.6277, 0.4335, 0.3018, 0.324, 0.2085, 0.3299, 0.198, 0.4443, 0.2944, 0.4443, 0.2944, 0.3299, 0.198, 0.3345, 0.1857, 0.4537, 0.2851, 0.4537, 0.2851, 0.3345, 0.1857, 0.3383, 0.1721, 0.4613, 0.2745, 0.4432, 0.7507, 0.3057, 0.8428, 0.3027, 0.8284, 0.4362, 0.7391, 0.4362, 0.7391, 0.3027, 0.8284, 0.2991, 0.8151, 0.4274, 0.7287, 0.4274, 0.7287, 0.2991, 0.8151, 0.2943, 0.8034, 0.4169, 0.7199, 0.4472, 0.4031, 0.4609, 0.5044, 0.4059, 0.5038, 0.3953, 0.418, 0.5787, 0.4551, 0.475, 0.4551, 0.475, 0.4177, 0.5791, 0.4129, 0.6989, 0.4552, 0.5787, 0.4551, 0.5791, 0.4129, 0.6558, 0.3813, 0.475, 0.06006, 0.5787, 0.06009, 0.5791, 0.09997, 0.475, 0.08818, 0.6989, 0.156, 0.6989, 0.2518, 0.675, 0.2528, 0.6698, 0.1878, 0.6989, 0.3535, 0.6989, 0.4552, 0.6558, 0.3813, 0.6712, 0.3233, 0.5787, 0.06009, 0.6989, 0.06012, 0.6557, 0.1326, 0.5791, 0.09997, 0.6989, 0.06012, 0.6989, 0.156, 0.6698, 0.1878, 0.6557, 0.1326, 0.4335, 0.3018, 0.4472, 0.4031, 0.3953, 0.418, 0.3848, 0.3322, 0.4823, 0.5048, 0.468, 0.3949, 0.476, 0.3896, 0.4907, 0.5047, 0.4724, 0.5047, 0.4584, 0.3995, 0.468, 0.3949, 0.4823, 0.5048, 0.4609, 0.5044, 0.4472, 0.4031, 0.4584, 0.3995, 0.4724, 0.5047, 0.7102, 0.6909, 0.7102, 0.595, 0.8303, 0.595, 0.8303, 0.6908, 0.3848, 0.3322, 0.3953, 0.418, 0.2726, 0.3749, 0.292, 0.2527, 0.4999, 0.2199, 0.5256, 0.3513, 0.476, 0.3896, 0.4613, 0.2745, 0.292, 0.2527, 0.2726, 0.3749, 0.05076, 0.3117, 0.08955, 0.1384, 0.934, 0.4573, 0.934, 0.3614, 0.9454, 0.3823, 0.9454, 0.499, 0.9775, 0.3538, 0.9551, 0.3538, 0.9551, 0.2517, 0.9775, 0.2517, 0.2727, 0.5008, 0.2727, 0.01834, 0.3738, 0.01834, 0.3738, 0.5008, 0.8303, 0.6908, 0.8303, 0.595, 0.934, 0.5949, 0.934, 0.6908, 0.6989, 0.3535, 0.6989, 0.2518, 0.7047, 0.2518, 0.704, 0.3537, 0.6989, 0.2518, 0.6989, 0.3535, 0.6712, 0.3233, 0.675, 0.2528, 0.4362, 0.7391, 0.4593, 0.6219, 0.4669, 0.6277, 0.4432, 0.7507, 0.4274, 0.7287, 0.4499, 0.6167, 0.4593, 0.6219, 0.4362, 0.7391, 0.4169, 0.7199, 0.4389, 0.6121, 0.4499, 0.6167, 0.4274, 0.7287, 0.7102, 0.8942, 0.7102, 0.7925, 0.8303, 0.7925, 0.8303, 0.8942, 0.4059, 0.5038, 0.3867, 0.5957, 0.2596, 0.6234, 0.2532, 0.4971, 0.2532, 0.4971, 0.2596, 0.6234, 0.02644, 0.6534, 0.01197, 0.4851, 0.4609, 0.5044, 0.4389, 0.6121, 0.3867, 0.5957, 0.4059, 0.5038, 0.5295, 0.5043, 0.5177, 0.6734, 0.4669, 0.6277, 0.4907, 0.5047, 0.5787, 0.06009, 0.475, 0.06006, 0.4751, 0.02999, 0.5788, 0.03012, 0.8303, 0.8942, 0.8303, 0.7925, 0.934, 0.7925, 0.934, 0.8941, 0.05818, 0.5008, 0.05818, 0.01834, 0.1655, 0.01834, 0.1655, 0.5008, 0.9775, 0.4559, 0.9551, 0.4559, 0.9551, 0.3538, 0.9775, 0.3538, 0.934, 0.2656, 0.934, 0.1639, 0.9454, 0.1635, 0.9454, 0.2656, 0.6989, 0.156, 0.7056, 0.1436, 0.707, 0.03045, 0.6989, 0.06012, 0.9775, 0.135, 0.9775, 0.01834, 0.9551, 0.01834, 0.9551, 0.135, 0.456, 0.5034, 0.4448, 0.5008, 0.4448, 0.522, 0.4457, 0.5265, 0.4481, 0.5293, 0.4514, 0.5298, 0.456, 0.5288, 0.2885, 0.7133, 0.3058, 0.7133, 0.2629, 0.6891, 0.324, 0.2085, 0.292, 0.2527, 0.3848, 0.3322, 0.4335, 0.3018, 0.8303, 0.9381, 0.934, 0.938, 0.934, 0.8941, 0.8303, 0.8942, 0.3729, 0.5447, 0.3902, 0.5447, 0.3902, 0.5008, 0.3729, 0.5008, 0.934, 0.06223, 0.9454, 0.06146, 0.9454, 0.01839, 0.934, 0.01834, 0.8303, 0.595, 0.934, 0.5949, 0.934, 0.4991, 0.8303, 0.4991, 0.5789, 0.4991, 0.5789, 0.5201, 0.6894, 0.5201, 0.6992, 0.4991, 0.01187, 0.5008, 0.05818, 0.5008, 0.05818, 0.01834, 0.01187, 0.01834, 0.3738, 0.5008, 0.475, 0.5008, 0.475, 0.01834, 0.3738, 0.01834, 0.3554, 0.6055, 0.3379, 0.6055, 0.3379, 0.6946, 0.3554, 0.6946, 0.475, 0.9817, 0.4847, 0.9606, 0.4847, 0.5201, 0.475, 0.4991, 0.5789, 0.9817, 0.5789, 0.9606, 0.4847, 0.9606, 0.475, 0.9817, 0.6992, 0.4991, 0.6894, 0.5201, 0.6894, 0.9606, 0.6992, 0.9817, 0.106, 0.5008, 0.01187, 0.5008, 0.01187, 0.9414, 0.106, 0.9414, 0.9628, 0.9394, 0.9803, 0.9394, 0.9803, 0.499, 0.9628, 0.499, 0.9628, 0.499, 0.9454, 0.499, 0.9454, 0.9395, 0.9628, 0.9395, 0.3554, 0.6054, 0.3729, 0.6054, 0.3729, 0.5008, 0.3554, 0.5008, 0.2452, 0.5688, 0.277, 0.5588, 0.2801, 0.5374, 0.2672, 0.4874, 0.2481, 0.4944, 0.2591, 0.4998, 0.2826, 0.495, 0.1863, 0.4567, 0.1842, 0.4409, 0.1598, 0.4442, 0.1619, 0.46, 0.2194, 0.4422, 0.2216, 0.458, 0.2461, 0.4546, 0.2439, 0.4388, 0.3573, 0.5444, 0.3552, 0.5287, 0.3269, 0.5325, 0.3291, 0.5483, 0.3582, 0.4231, 0.3604, 0.4389, 0.3776, 0.4365, 0.3754, 0.4207, 0.1619, 0.46, 0.1598, 0.4442, 0.1315, 0.4481, 0.1337, 0.4639, 0.2439, 0.4388, 0.2461, 0.4546, 0.2844, 0.4493, 0.2823, 0.4335, 0.3291, 0.5483, 0.3269, 0.5325, 0.3025, 0.5359, 0.3047, 0.5517, 0.1337, 0.4639, 0.1315, 0.4481, 0.107, 0.4515, 0.1091, 0.4673, 0.2823, 0.4335, 0.2844, 0.4493, 0.3262, 0.4436, 0.3241, 0.4278, 0.3047, 0.5517, 0.3025, 0.5359, 0.2885, 0.5378, 0.2907, 0.5536, 0.3819, 0.5411, 0.3797, 0.5253, 0.3552, 0.5287, 0.3573, 0.5444, 0.3241, 0.4278, 0.3262, 0.4436, 0.3604, 0.4389, 0.3582, 0.4231, 0.2824, 0.4931, 0.3562, 0.483, 0.355, 0.4746, 0.2812, 0.4847, 0.1513, 0.5033, 0.1652, 0.5058, 0.1939, 0.4978, 0.1914, 0.4922, 0.2089, 0.5318, 0.2064, 0.5261, 0.1761, 0.5303, 0.1665, 0.5376, 0.2826, 0.495, 0.2591, 0.4998, 0.2543, 0.5085, 0.276, 0.5072, 0.1914, 0.4922, 0.1939, 0.4978, 0.2242, 0.4936, 0.2338, 0.4863, 0.1665, 0.5376, 0.1761, 0.5303, 0.1522, 0.5296, 0.1331, 0.5366, 0.1176, 0.529, 0.1412, 0.5241, 0.1459, 0.5154, 0.1243, 0.5168, 0.276, 0.5072, 0.2543, 0.5085, 0.235, 0.5182, 0.249, 0.5207, 0.2338, 0.4863, 0.2242, 0.4936, 0.2481, 0.4944, 0.2672, 0.4874, 0.1331, 0.5366, 0.1522, 0.5296, 0.1412, 0.5241, 0.1176, 0.529, 0.1243, 0.5168, 0.1459, 0.5154, 0.1652, 0.5058, 0.1513, 0.5033, 0.249, 0.5207, 0.235, 0.5182, 0.2064, 0.5261, 0.2089, 0.5318, 0.315, 0.4491, 0.2853, 0.4492, 0.3112, 0.4757, 0.286, 0.5197, 0.3598, 0.5096, 0.3587, 0.5011, 0.2849, 0.5113, 0.1541, 0.4611, 0.159, 0.4966, 0.1889, 0.4925, 0.184, 0.457, 0.2812, 0.4847, 0.355, 0.4746, 0.3544, 0.4697, 0.2806, 0.4799, 0.2849, 0.5113, 0.3587, 0.5011, 0.3575, 0.4927, 0.2837, 0.5028, 0.184, 0.457, 0.1889, 0.4925, 0.2133, 0.4892, 0.2084, 0.4536, 0.2885, 0.5378, 0.3623, 0.5277, 0.3612, 0.5193, 0.2874, 0.5294, 0.1091, 0.4673, 0.114, 0.5028, 0.1316, 0.5004, 0.1267, 0.4649, 0.2837, 0.5028, 0.3575, 0.4927, 0.3562, 0.483, 0.2824, 0.4931, 0.2084, 0.4536, 0.2133, 0.4892, 0.2256, 0.4875, 0.2207, 0.4519, 0.2874, 0.5294, 0.3612, 0.5193, 0.3598, 0.5096, 0.286, 0.5197, 0.1267, 0.4649, 0.1316, 0.5004, 0.159, 0.4966, 0.1541, 0.4611, 0.2628, 0.5128, 0.2629, 0.5008, 0.2165, 0.5008, 0.2165, 0.5128, 0.4126, 0.5008, 0.4031, 0.5008, 0.4031, 0.5447, 0.4126, 0.5447, 0.4031, 0.5008, 0.3902, 0.5008, 0.3902, 0.5447, 0.4031, 0.5447, 0.2165, 0.5128, 0.2165, 0.7008, 0.2629, 0.7008, 0.2628, 0.5128, 0.6989, 0.4991, 0.7035, 0.4991, 0.7037, 0.4555, 0.6989, 0.4552, 0.6989, 0.4552, 0.7037, 0.4555, 0.704, 0.3537, 0.6989, 0.3535, 0.9775, 0.499, 0.9775, 0.4559, 0.9551, 0.4559, 0.9551, 0.499, 0.3379, 0.724, 0.3379, 0.5993, 0.3156, 0.5993, 0.3156, 0.724, 0.934, 0.1639, 0.9454, 0.1635, 0.9454, 0.06146, 0.934, 0.06223, 0.8139, 0.4573, 0.8141, 0.4991, 0.9454, 0.499, 0.934, 0.4573, 0.934, 0.3614, 0.9454, 0.3823, 0.9454, 0.2656, 0.934, 0.2656, 0.6989, 0.06012, 0.707, 0.03045, 0.5788, 0.03012, 0.5787, 0.06009, 0.1655, 0.5008, 0.2727, 0.5008, 0.2727, 0.01834, 0.1655, 0.01834, 0.8303, 0.7925, 0.934, 0.7925, 0.934, 0.6908, 0.8303, 0.6908, 0.3555, 0.1088, 0.3383, 0.1721, 0.4613, 0.2745, 0.4999, 0.2199, 0.6989, 0.3535, 0.704, 0.3537, 0.7047, 0.2518, 0.6989, 0.2518, 0.5177, 0.6734, 0.4669, 0.6277, 0.4432, 0.7507, 0.4791, 0.8117, 0.2943, 0.8034, 0.2661, 0.7496, 0.04092, 0.8218, 0.06102, 0.8817, 0.4389, 0.6121, 0.3867, 0.5957, 0.3674, 0.6876, 0.4169, 0.7199, 0.2596, 0.6234, 0.02644, 0.6534, 0.04092, 0.8218, 0.2661, 0.7496, 0.2726, 0.3749, 0.05076, 0.3117, 0.01197, 0.4851, 0.2532, 0.4971, 0.5256, 0.3513, 0.476, 0.3896, 0.4907, 0.5047, 0.5295, 0.5043, 0.1425, 0.01839, 0.1322, 0.05332, 0.3383, 0.1721, 0.3555, 0.1088, 0.4791, 0.8117, 0.4432, 0.7507, 0.3057, 0.8428, 0.3202, 0.9154, 0.3953, 0.418, 0.2726, 0.3749, 0.2532, 0.4971, 0.4059, 0.5038, 0.3867, 0.5957, 0.2596, 0.6234, 0.2661, 0.7496, 0.3674, 0.6876, 0.4169, 0.7199, 0.3674, 0.6876, 0.2661, 0.7496, 0.2943, 0.8034, 0.3202, 0.9154, 0.3057, 0.8428, 0.07139, 0.9211, 0.08541, 0.9816, 0.7102, 0.7925, 0.8303, 0.7925, 0.8303, 0.6908, 0.7102, 0.6909, 0.7102, 0.4574, 0.7104, 0.4991, 0.8141, 0.4991, 0.8139, 0.4573, 0.5787, 0.06009, 0.5788, 0.03012, 0.4751, 0.02999, 0.475, 0.06006, 0.3379, 0.5993, 0.3379, 0.5008, 0.3156, 0.5008, 0.3156, 0.5993, 0.3554, 0.6945, 0.3729, 0.6945, 0.3729, 0.6054, 0.3554, 0.6054, 0.2165, 0.5008, 0.106, 0.5008, 0.106, 0.9414, 0.2165, 0.9414, 0.6992, 0.9817, 0.6894, 0.9606, 0.5789, 0.9606, 0.5789, 0.9817, 0.3554, 0.5008, 0.3379, 0.5008, 0.3379, 0.6055, 0.3554, 0.6055, 0.475, 0.4991, 0.4847, 0.5201, 0.5789, 0.5201, 0.5789, 0.4991, 0.7102, 0.595, 0.8303, 0.595, 0.8303, 0.4991, 0.7102, 0.4992, 0.7102, 0.9381, 0.8303, 0.9381, 0.8303, 0.8942, 0.7102, 0.8942, 0.1185, 0.08955, 0.08955, 0.1384, 0.292, 0.2527, 0.324, 0.2085, 0.4472, 0.4031, 0.4584, 0.3995, 0.4443, 0.2944, 0.4335, 0.3018, 0.4584, 0.3995, 0.468, 0.3949, 0.4537, 0.2851, 0.4443, 0.2944, 0.468, 0.3949, 0.476, 0.3896, 0.4613, 0.2745, 0.4537, 0.2851, 0.324, 0.2085, 0.3299, 0.198, 0.1238, 0.07878, 0.1185, 0.08955, 0.3299, 0.198, 0.3345, 0.1857, 0.1282, 0.06659, 0.1238, 0.07878, 0.3345, 0.1857, 0.3383, 0.1721, 0.1322, 0.05332, 0.1282, 0.06659, 0.3057, 0.8428, 0.3027, 0.8284, 0.06812, 0.907, 0.07139, 0.9211, 0.3027, 0.8284, 0.2991, 0.8151, 0.06475, 0.8938, 0.06812, 0.907, 0.2991, 0.8151, 0.2943, 0.8034, 0.06102, 0.8817, 0.06475, 0.8938, 0.4389, 0.6121, 0.4499, 0.6167, 0.4724, 0.5047, 0.4609, 0.5044, 0.4499, 0.6167, 0.4593, 0.6219, 0.4823, 0.5048, 0.4724, 0.5047, 0.4593, 0.6219, 0.4669, 0.6277, 0.4907, 0.5047, 0.4823, 0.5048, 0.4335, 0.3018, 0.4443, 0.2944, 0.3299, 0.198, 0.324, 0.2085, 0.4443, 0.2944, 0.4537, 0.2851, 0.3345, 0.1857, 0.3299, 0.198, 0.4537, 0.2851, 0.4613, 0.2745, 0.3383, 0.1721, 0.3345, 0.1857, 0.4432, 0.7507, 0.4362, 0.7391, 0.3027, 0.8284, 0.3057, 0.8428, 0.4362, 0.7391, 0.4274, 0.7287, 0.2991, 0.8151, 0.3027, 0.8284, 0.4274, 0.7287, 0.4169, 0.7199, 0.2943, 0.8034, 0.2991, 0.8151, 0.4472, 0.4031, 0.3953, 0.418, 0.4059, 0.5038, 0.4609, 0.5044, 0.5787, 0.4551, 0.5791, 0.4129, 0.475, 0.4177, 0.475, 0.4551, 0.6989, 0.4552, 0.6558, 0.3813, 0.5791, 0.4129, 0.5787, 0.4551, 0.475, 0.06006, 0.475, 0.08818, 0.5791, 0.09997, 0.5787, 0.06009, 0.6989, 0.156, 0.6698, 0.1878, 0.675, 0.2528, 0.6989, 0.2518, 0.6989, 0.3535, 0.6712, 0.3233, 0.6558, 0.3813, 0.6989, 0.4552, 0.5787, 0.06009, 0.5791, 0.09997, 0.6557, 0.1326, 0.6989, 0.06012, 0.6989, 0.06012, 0.6557, 0.1326, 0.6698, 0.1878, 0.6989, 0.156, 0.4335, 0.3018, 0.3848, 0.3322, 0.3953, 0.418, 0.4472, 0.4031, 0.4823, 0.5048, 0.4907, 0.5047, 0.476, 0.3896, 0.468, 0.3949, 0.4724, 0.5047, 0.4823, 0.5048, 0.468, 0.3949, 0.4584, 0.3995, 0.4609, 0.5044, 0.4724, 0.5047, 0.4584, 0.3995, 0.4472, 0.4031, 0.7102, 0.6909, 0.8303, 0.6908, 0.8303, 0.595, 0.7102, 0.595, 0.3848, 0.3322, 0.292, 0.2527, 0.2726, 0.3749, 0.3953, 0.418, 0.4999, 0.2199, 0.4613, 0.2745, 0.476, 0.3896, 0.5256, 0.3513, 0.292, 0.2527, 0.08955, 0.1384, 0.05076, 0.3117, 0.2726, 0.3749, 0.934, 0.4573, 0.9454, 0.499, 0.9454, 0.3823, 0.934, 0.3614, 0.9775, 0.3538, 0.9775, 0.2517, 0.9551, 0.2517, 0.9551, 0.3538, 0.2727, 0.5008, 0.3738, 0.5008, 0.3738, 0.01834, 0.2727, 0.01834, 0.8303, 0.6908, 0.934, 0.6908, 0.934, 0.5949, 0.8303, 0.595, 0.6989, 0.2518, 0.7047, 0.2518, 0.7056, 0.1436, 0.6989, 0.156, 0.6989, 0.2518, 0.675, 0.2528, 0.6712, 0.3233, 0.6989, 0.3535, 0.4362, 0.7391, 0.4432, 0.7507, 0.4669, 0.6277, 0.4593, 0.6219, 0.4274, 0.7287, 0.4362, 0.7391, 0.4593, 0.6219, 0.4499, 0.6167, 0.4169, 0.7199, 0.4274, 0.7287, 0.4499, 0.6167, 0.4389, 0.6121, 0.7102, 0.8942, 0.8303, 0.8942, 0.8303, 0.7925, 0.7102, 0.7925, 0.4059, 0.5038, 0.2532, 0.4971, 0.2596, 0.6234, 0.3867, 0.5957, 0.2532, 0.4971, 0.01197, 0.4851, 0.02644, 0.6534, 0.2596, 0.6234, 0.4609, 0.5044, 0.4059, 0.5038, 0.3867, 0.5957, 0.4389, 0.6121, 0.5295, 0.5043, 0.4907, 0.5047, 0.4669, 0.6277, 0.5177, 0.6734, 0.9775, 0.499, 0.9551, 0.499, 0.9551, 0.4559, 0.9775, 0.4559, 0.8303, 0.8942, 0.934, 0.8941, 0.934, 0.7925, 0.8303, 0.7925, 0.05818, 0.5008, 0.1655, 0.5008, 0.1655, 0.01834, 0.05818, 0.01834, 0.9775, 0.4559, 0.9775, 0.3538, 0.9551, 0.3538, 0.9551, 0.4559, 0.934, 0.2656, 0.9454, 0.2656, 0.9454, 0.1635, 0.934, 0.1639, 0.2629, 0.5008, 0.3058, 0.5008, 0.3058, 0.5993, 0.3058, 0.5993, 0.3058, 0.7133, 0.2629, 0.6891, 0.3058, 0.7133, 0.2885, 0.7133, 0.2629, 0.6891, 0.2885, 0.7133, 0.2757, 0.7101, 0.2663, 0.7012, 0.2663, 0.7012, 0.2629, 0.6891, 0.2885, 0.7133, 0.1863, 0.4567, 0.3582, 0.4231, 0.1337, 0.4639, 0.1619, 0.46, 0.3819, 0.5411, 0.1337, 0.4639, 0.3582, 0.4231, 0.3241, 0.4278, 0.3573, 0.5444, 0.3819, 0.5411, 0.3241, 0.4278, 0.2823, 0.4335, 0.2823, 0.4335, 0.2439, 0.4388, 0.3291, 0.5483, 0.3573, 0.5444, 0.3047, 0.5517, 0.3291, 0.5483, 0.2439, 0.4388, 0.2907, 0.5536, 0.223, 0.4688, 0.2322, 0.4605, 0.23, 0.4759, 0.2322, 0.4605, 0.255, 0.4534, 0.2512, 0.4799, 0.255, 0.4534, 0.2853, 0.4492, 0.2809, 0.4798, 0.2853, 0.4492, 0.315, 0.4491, 0.3112, 0.4757, 0.315, 0.4491, 0.3362, 0.4532, 0.3112, 0.4757, 0.3362, 0.4532, 0.3432, 0.4603, 0.334, 0.4685, 0.3112, 0.4757, 0.3362, 0.4532, 0.334, 0.4685, 0.3112, 0.4757, 0.2809, 0.4798, 0.2853, 0.4492, 0.2809, 0.4798, 0.2512, 0.4799, 0.255, 0.4534, 0.3058, 0.5993, 0.3058, 0.5008, 0.2629, 0.5008, 0.2629, 0.5008, 0.2629, 0.6891, 0.3058, 0.5993, 0.2629, 0.6891, 0.2663, 0.7012, 0.2885, 0.7133, 0.3058, 0.5993, 0.2629, 0.6891, 0.3058, 0.7133, 0.2663, 0.7012, 0.2757, 0.7101, 0.2885, 0.7133, 0.2898, 0.5473, 0.2801, 0.5374, 0.277, 0.5588, 0.2801, 0.5374, 0.2505, 0.5317, 0.2452, 0.5688, 0.2505, 0.5317, 0.2089, 0.5318, 0.2027, 0.5747, 0.2089, 0.5318, 0.1665, 0.5376, 0.1611, 0.5748, 0.1665, 0.5376, 0.1346, 0.5477, 0.1611, 0.5748, 0.1346, 0.5477, 0.1218, 0.5592, 0.1315, 0.5691, 0.1611, 0.5748, 0.1346, 0.5477, 0.1315, 0.5691, 0.1611, 0.5748, 0.2027, 0.5747, 0.2089, 0.5318, 0.2027, 0.5747, 0.2452, 0.5688, 0.2505, 0.5317, 0.255, 0.4534, 0.2322, 0.4605, 0.2512, 0.4799, 0.2322, 0.4605, 0.223, 0.4688, 0.23, 0.4759, 0.2512, 0.4799, 0.2322, 0.4605, 0.23, 0.4759, 0.2512, 0.4799, 0.2809, 0.4798, 0.255, 0.4534, 0.2809, 0.4798, 0.3112, 0.4757, 0.2853, 0.4492, 0.255, 0.4534, 0.2809, 0.4798, 0.2853, 0.4492, 0.3112, 0.4757, 0.334, 0.4685, 0.3362, 0.4532, 0.334, 0.4685, 0.3432, 0.4603, 0.3362, 0.4532, 0.3362, 0.4532, 0.315, 0.4491, 0.3112, 0.4757, 0.7035, 0.4991, 0.7037, 0.4555, 0.7066, 0.4557, 0.7066, 0.499, 0.9454, 0.499, 0.9454, 0.4559, 0.9505, 0.4558, 0.9505, 0.499, 0.9505, 0.499, 0.9505, 0.4558, 0.9551, 0.4559, 0.9551, 0.499, 0.7056, 0.1436, 0.707, 0.03045, 0.7083, 0.02443, 0.7076, 0.1394, 0.9454, 0.135, 0.9454, 0.02436, 0.9504, 0.01995, 0.9504, 0.1362, 0.9504, 0.1362, 0.9504, 0.01995, 0.9551, 0.01834, 0.9551, 0.135, 0.9551, 0.135, 0.9551, 0.01834, 0.9504, 0.01995, 0.9504, 0.1362, 0.7102, 0.1351, 0.7102, 0.02002, 0.7083, 0.02443, 0.7076, 0.1394, 0.7076, 0.1394, 0.7083, 0.02443, 0.707, 0.03045, 0.7056, 0.1436, 0.7037, 0.4555, 0.704, 0.3537, 0.7068, 0.3538, 0.7066, 0.4557, 0.9454, 0.4557, 0.9454, 0.3538, 0.9505, 0.3538, 0.9505, 0.4558, 0.9505, 0.4558, 0.9505, 0.3538, 0.9551, 0.3538, 0.9551, 0.4559, 0.7047, 0.2518, 0.7056, 0.1436, 0.7076, 0.1394, 0.7071, 0.2518, 0.9454, 0.2517, 0.9454, 0.1393, 0.9504, 0.1362, 0.9504, 0.2517, 0.9504, 0.2517, 0.9504, 0.1362, 0.9551, 0.135, 0.9551, 0.2517, 0.9551, 0.2517, 0.9551, 0.135, 0.9504, 0.1362, 0.9504, 0.2517, 0.7102, 0.2518, 0.7102, 0.1362, 0.7076, 0.1394, 0.7071, 0.2518, 0.7071, 0.2518, 0.7076, 0.1394, 0.7056, 0.1436, 0.7047, 0.2518, 0.9551, 0.3538, 0.9551, 0.2517, 0.9504, 0.2517, 0.9505, 0.3538, 0.7102, 0.3538, 0.7102, 0.2518, 0.7071, 0.2518, 0.7068, 0.3538, 0.7068, 0.3538, 0.7071, 0.2518, 0.7047, 0.2518, 0.704, 0.3537, 0.5788, 0.03012, 0.4751, 0.02999, 0.4751, 0.02424, 0.5789, 0.02432, 0.5789, 0.02432, 0.4751, 0.02424, 0.4751, 0.01834, 0.5789, 0.01837, 0.3108, 0.5993, 0.3108, 0.5008, 0.3156, 0.5008, 0.3156, 0.5993, 0.704, 0.3537, 0.7047, 0.2518, 0.7071, 0.2518, 0.7068, 0.3538, 0.9454, 0.3537, 0.9454, 0.2517, 0.9504, 0.2517, 0.9505, 0.3538, 0.9505, 0.3538, 0.9504, 0.2517, 0.9551, 0.2517, 0.9551, 0.3538, 0.707, 0.03045, 0.5788, 0.03012, 0.5789, 0.02432, 0.7086, 0.02451, 0.7086, 0.02451, 0.5789, 0.02432, 0.5789, 0.01837, 0.7098, 0.01841, 0.3108, 0.7236, 0.3108, 0.5993, 0.3156, 0.5993, 0.3156, 0.724, 0.9551, 0.499, 0.9551, 0.4559, 0.9505, 0.4558, 0.9505, 0.499, 0.7102, 0.499, 0.7102, 0.456, 0.7066, 0.4557, 0.7066, 0.499, 0.7066, 0.499, 0.7066, 0.4557, 0.7037, 0.4555, 0.7035, 0.4991, 0.3156, 0.5993, 0.3156, 0.5008, 0.3108, 0.5008, 0.3108, 0.5993, 0.5789, 0.01837, 0.4751, 0.01834, 0.4751, 0.02424, 0.5789, 0.02432, 0.5789, 0.02432, 0.4751, 0.02424, 0.4751, 0.02999, 0.5788, 0.03012, 0.3156, 0.724, 0.3156, 0.5993, 0.3108, 0.5993, 0.3108, 0.7236, 0.7098, 0.01841, 0.5789, 0.01837, 0.5789, 0.02432, 0.7086, 0.02451, 0.7086, 0.02451, 0.5789, 0.02432, 0.5788, 0.03012, 0.707, 0.03045, 0.9551, 0.4559, 0.9551, 0.3538, 0.9505, 0.3538, 0.9505, 0.4558, 0.7102, 0.4559, 0.7102, 0.3539, 0.7068, 0.3538, 0.7066, 0.4557, 0.7066, 0.4557, 0.7068, 0.3538, 0.704, 0.3537, 0.7037, 0.4555, 0.9775, 0.2517, 0.9551, 0.2517, 0.9551, 0.135, 0.9775, 0.135])
me_cube_001.materials.append(mat_lavabo)
me_cube_001.materials.append(mat_marble)
me_cube_001.use_remesh_fix_poles = True
me_cube_001.use_remesh_preserve_attributes = False
me_cube_001.use_mirror_vertex_groups = False
me_cube_001.update()

# ---- objects
ob_cube = bpy.data.objects.new('Cube', me_cube_001)

# ---- transforms, parenting, visibility, modifiers, constraints
ob_cube.location = (0.0, 0.0, 2.12)
ob_cube.scale = (1.0, 1.942, 1.0)
ob_cube.lineart.crease_threshold = 0.0

# ---- collection membership
col_collection.objects.link(ob_cube)

# ---- scene / render settings (as saved in the file)
scene.frame_start = 1; scene.frame_end = 250; scene.frame_set(1)
scene.render.engine = 'BLENDER_EEVEE_NEXT'
scene.cycles.use_denoising = False
scene.cycles.samples = 128
scene.cycles.sampling_pattern = 'TABULATED_SOBOL'
scene.cycles.use_adaptive_sampling = False
scene.cycles.use_light_tree = False
scene.view_settings.view_transform = 'Filmic'
bpy.context.view_layer.update()

# ---- added for rendering (the .blend has no active camera and no usable light): camera, sun
cam_auto = bpy.data.cameras.new('AutoCamera')
cam_auto.lens = 50.0
cam_auto.sensor_width = 36.0
cam_auto.clip_end = 1000.0
ob_auto_camera = bpy.data.objects.new('AutoCamera', cam_auto)
scene.collection.objects.link(ob_auto_camera)
ob_auto_camera.location = (4.87057, -5.73068, 4.90912)
ob_auto_camera.rotation_euler = (1.09748, -7.21219e-08, 0.694738)
scene.camera = ob_auto_camera
light_auto_sun = bpy.data.lights.new('AutoSun', 'SUN')
light_auto_sun.energy = 3.0
light_auto_sun.angle = 0.0523599
ob_auto_sun = bpy.data.objects.new('AutoSun', light_auto_sun)
scene.collection.objects.link(ob_auto_sun)
ob_auto_sun.rotation_euler = (0.872665, 0.174533, 0.523599)
bpy.context.view_layer.update()
